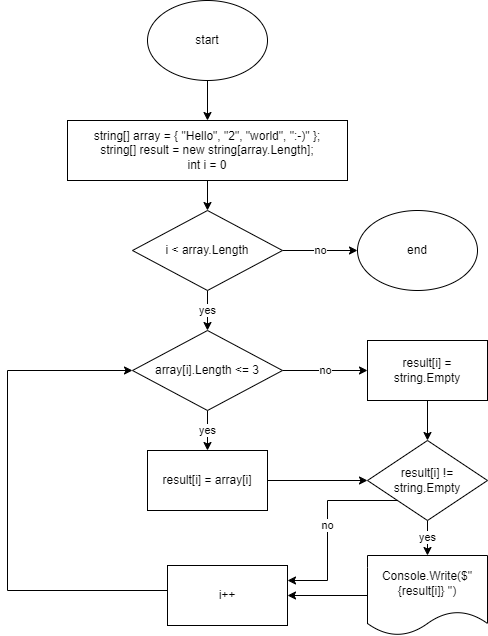

The diagram above was exported from draw.io. Its source (the exported page's mxGraphModel, read from the mxfile embedded in the PNG):
<mxGraphModel dx="1002" dy="569" grid="1" gridSize="10" guides="1" tooltips="1" connect="1" arrows="1" fold="1" page="1" pageScale="1" pageWidth="827" pageHeight="1169" math="0" shadow="0">
  <root>
    <mxCell id="0" />
    <mxCell id="1" parent="0" />
    <mxCell id="llK5BBVwCAlCu7rBgs1m-4" value="" style="edgeStyle=orthogonalEdgeStyle;rounded=0;orthogonalLoop=1;jettySize=auto;html=1;" edge="1" parent="1" source="JCGKbkL5D_DukIOdF05T-1" target="llK5BBVwCAlCu7rBgs1m-1">
      <mxGeometry relative="1" as="geometry" />
    </mxCell>
    <mxCell id="JCGKbkL5D_DukIOdF05T-1" value="start" style="ellipse;whiteSpace=wrap;html=1;" parent="1" vertex="1">
      <mxGeometry x="310" y="30" width="120" height="80" as="geometry" />
    </mxCell>
    <mxCell id="llK5BBVwCAlCu7rBgs1m-6" value="" style="edgeStyle=orthogonalEdgeStyle;rounded=0;orthogonalLoop=1;jettySize=auto;html=1;" edge="1" parent="1" source="llK5BBVwCAlCu7rBgs1m-1" target="llK5BBVwCAlCu7rBgs1m-5">
      <mxGeometry relative="1" as="geometry" />
    </mxCell>
    <mxCell id="llK5BBVwCAlCu7rBgs1m-1" value="string[] array = { &quot;Hello&quot;, &quot;2&quot;, &quot;world&quot;, &quot;:-)&quot; };&lt;br&gt;string[] result = new string[array.Length];&lt;br&gt;int i = 0" style="rounded=0;whiteSpace=wrap;html=1;" vertex="1" parent="1">
      <mxGeometry x="230" y="150" width="280" height="60" as="geometry" />
    </mxCell>
    <mxCell id="llK5BBVwCAlCu7rBgs1m-9" value="yes" style="edgeStyle=orthogonalEdgeStyle;rounded=0;orthogonalLoop=1;jettySize=auto;html=1;" edge="1" parent="1" source="llK5BBVwCAlCu7rBgs1m-5" target="llK5BBVwCAlCu7rBgs1m-8">
      <mxGeometry relative="1" as="geometry" />
    </mxCell>
    <mxCell id="llK5BBVwCAlCu7rBgs1m-12" value="no" style="edgeStyle=orthogonalEdgeStyle;rounded=0;orthogonalLoop=1;jettySize=auto;html=1;" edge="1" parent="1" source="llK5BBVwCAlCu7rBgs1m-5" target="llK5BBVwCAlCu7rBgs1m-11">
      <mxGeometry relative="1" as="geometry" />
    </mxCell>
    <mxCell id="llK5BBVwCAlCu7rBgs1m-5" value="i &amp;lt; array.Length" style="rhombus;whiteSpace=wrap;html=1;rounded=0;" vertex="1" parent="1">
      <mxGeometry x="295" y="240" width="150" height="80" as="geometry" />
    </mxCell>
    <mxCell id="llK5BBVwCAlCu7rBgs1m-14" value="yes" style="edgeStyle=orthogonalEdgeStyle;rounded=0;orthogonalLoop=1;jettySize=auto;html=1;" edge="1" parent="1" source="llK5BBVwCAlCu7rBgs1m-8" target="llK5BBVwCAlCu7rBgs1m-13">
      <mxGeometry relative="1" as="geometry" />
    </mxCell>
    <mxCell id="llK5BBVwCAlCu7rBgs1m-16" value="no" style="edgeStyle=orthogonalEdgeStyle;rounded=0;orthogonalLoop=1;jettySize=auto;html=1;" edge="1" parent="1" source="llK5BBVwCAlCu7rBgs1m-8" target="llK5BBVwCAlCu7rBgs1m-15">
      <mxGeometry relative="1" as="geometry" />
    </mxCell>
    <mxCell id="llK5BBVwCAlCu7rBgs1m-8" value="array[i].Length &amp;lt;= 3" style="rhombus;whiteSpace=wrap;html=1;rounded=0;" vertex="1" parent="1">
      <mxGeometry x="295" y="360" width="150" height="80" as="geometry" />
    </mxCell>
    <mxCell id="llK5BBVwCAlCu7rBgs1m-11" value="end" style="ellipse;whiteSpace=wrap;html=1;" vertex="1" parent="1">
      <mxGeometry x="520" y="240" width="120" height="80" as="geometry" />
    </mxCell>
    <mxCell id="llK5BBVwCAlCu7rBgs1m-18" value="" style="edgeStyle=orthogonalEdgeStyle;rounded=0;orthogonalLoop=1;jettySize=auto;html=1;" edge="1" parent="1" source="llK5BBVwCAlCu7rBgs1m-13" target="llK5BBVwCAlCu7rBgs1m-17">
      <mxGeometry relative="1" as="geometry" />
    </mxCell>
    <mxCell id="llK5BBVwCAlCu7rBgs1m-13" value="result[i] = array[i]" style="whiteSpace=wrap;html=1;rounded=0;" vertex="1" parent="1">
      <mxGeometry x="310" y="480" width="120" height="60" as="geometry" />
    </mxCell>
    <mxCell id="llK5BBVwCAlCu7rBgs1m-19" value="" style="edgeStyle=orthogonalEdgeStyle;rounded=0;orthogonalLoop=1;jettySize=auto;html=1;" edge="1" parent="1" source="llK5BBVwCAlCu7rBgs1m-15" target="llK5BBVwCAlCu7rBgs1m-17">
      <mxGeometry relative="1" as="geometry" />
    </mxCell>
    <mxCell id="llK5BBVwCAlCu7rBgs1m-15" value="result[i] = string.Empty" style="whiteSpace=wrap;html=1;rounded=0;" vertex="1" parent="1">
      <mxGeometry x="530" y="370" width="120" height="60" as="geometry" />
    </mxCell>
    <mxCell id="llK5BBVwCAlCu7rBgs1m-21" value="yes" style="edgeStyle=orthogonalEdgeStyle;rounded=0;orthogonalLoop=1;jettySize=auto;html=1;" edge="1" parent="1" source="llK5BBVwCAlCu7rBgs1m-17" target="llK5BBVwCAlCu7rBgs1m-20">
      <mxGeometry relative="1" as="geometry" />
    </mxCell>
    <mxCell id="llK5BBVwCAlCu7rBgs1m-24" value="no" style="edgeStyle=orthogonalEdgeStyle;rounded=0;orthogonalLoop=1;jettySize=auto;html=1;exitX=0;exitY=1;exitDx=0;exitDy=0;entryX=1;entryY=0.25;entryDx=0;entryDy=0;" edge="1" parent="1" source="llK5BBVwCAlCu7rBgs1m-17" target="llK5BBVwCAlCu7rBgs1m-22">
      <mxGeometry relative="1" as="geometry" />
    </mxCell>
    <mxCell id="llK5BBVwCAlCu7rBgs1m-17" value="result[i] != string.Empty" style="rhombus;whiteSpace=wrap;html=1;rounded=0;" vertex="1" parent="1">
      <mxGeometry x="530" y="470" width="120" height="80" as="geometry" />
    </mxCell>
    <mxCell id="llK5BBVwCAlCu7rBgs1m-23" value="" style="edgeStyle=orthogonalEdgeStyle;rounded=0;orthogonalLoop=1;jettySize=auto;html=1;" edge="1" parent="1" source="llK5BBVwCAlCu7rBgs1m-20" target="llK5BBVwCAlCu7rBgs1m-22">
      <mxGeometry relative="1" as="geometry" />
    </mxCell>
    <mxCell id="llK5BBVwCAlCu7rBgs1m-20" value="Console.Write($&quot;{result[i]} &quot;)" style="shape=document;whiteSpace=wrap;html=1;boundedLbl=1;rounded=0;" vertex="1" parent="1">
      <mxGeometry x="530" y="585" width="120" height="80" as="geometry" />
    </mxCell>
    <mxCell id="llK5BBVwCAlCu7rBgs1m-25" style="edgeStyle=orthogonalEdgeStyle;rounded=0;orthogonalLoop=1;jettySize=auto;html=1;entryX=0;entryY=0.5;entryDx=0;entryDy=0;" edge="1" parent="1" source="llK5BBVwCAlCu7rBgs1m-22" target="llK5BBVwCAlCu7rBgs1m-8">
      <mxGeometry relative="1" as="geometry">
        <Array as="points">
          <mxPoint x="170" y="620" />
          <mxPoint x="170" y="400" />
        </Array>
      </mxGeometry>
    </mxCell>
    <mxCell id="llK5BBVwCAlCu7rBgs1m-22" value="i++" style="whiteSpace=wrap;html=1;rounded=0;" vertex="1" parent="1">
      <mxGeometry x="330" y="595" width="120" height="60" as="geometry" />
    </mxCell>
  </root>
</mxGraphModel>